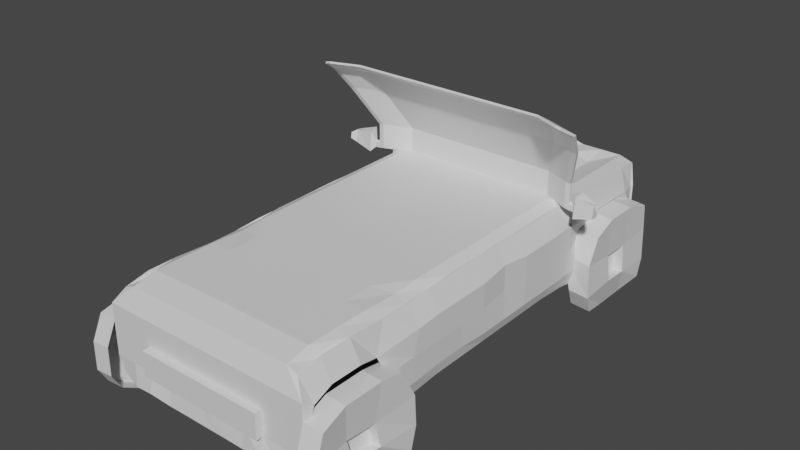 # Source: car.blend  (saved by Blender 4.0.36; exported with 4.5.12 LTS)
import bpy
from mathutils import Matrix  # noqa: F401  (used for matrix-valued properties, if any)

bpy.ops.wm.read_factory_settings(use_empty=True)
scene = bpy.context.scene
scene.name = 'Scene'

# ---- collections
col_collection = bpy.data.collections.new('Collection'); scene.collection.children.link(col_collection)

# ---- materials (node trees are filled in below, after node groups)
mat_material = bpy.data.materials.new('Material')
mat_material.alpha_threshold = 0.0
mat_material.use_transparent_shadow = False
mat_material.roughness = 0.5
mat_material.line_color = (0.0, 0.0, 0.0, 1.0)

# ---- material node trees
mat_material.use_nodes = True; mat_material.node_tree.nodes.clear()
_N = mat_material.node_tree.nodes; _L = mat_material.node_tree.links
n0 = _N.new('ShaderNodeOutputMaterial'); n0.name = 'Material Output'; n0.location = (300, 300)
n1 = _N.new('ShaderNodeBsdfPrincipled'); n1.name = 'Principled BSDF'; n1.location = (10, 300)
n1.distribution = 'GGX'
n1.subsurface_method = 'RANDOM_WALK_SKIN'
n1.inputs[3].default_value = 1.45
n1.inputs[20].default_value = 0.0
n1.inputs[27].default_value = (0.0, 0.0, 0.0, 1.0)
n1.inputs[28].default_value = 1.0
_L.new(n1.outputs[0], n0.inputs[0])
n0.is_active_output = True

# ---- world
world_world = bpy.data.worlds.new('World'); scene.world = world_world
world_world.use_nodes = True; world_world.node_tree.nodes.clear()
_N = world_world.node_tree.nodes; _L = world_world.node_tree.links
n0 = _N.new('ShaderNodeOutputWorld'); n0.name = 'World Output'; n0.location = (300, 300)
n1 = _N.new('ShaderNodeBackground'); n1.name = 'Background'; n1.location = (10, 300)
n1.inputs[0].default_value = (0.05088, 0.05088, 0.05088, 1.0)
_L.new(n1.outputs[0], n0.inputs[0])
n0.is_active_output = True
world_world.color = (0.05088, 0.05088, 0.05088)
world_world.use_sun_shadow = False
world_world.sun_shadow_jitter_overblur = 0.0

# ---- meshes
me_cube = bpy.data.meshes.new('Cube')
me_cube.from_pydata([(2.031, 5.421, 0.9428), (2.125, 5.399, -0.8663), (1.941, -3.925, 0.8085), (2.043, -4.047, -0.8724), (1.936, 2.768, 0.9334), (2.032, 3.144, -0.8392), (1.936, 2.555, 0.9334), (2.06, 2.846, -0.7724), (2.523, 1.593, 3.011), (1.61, 2.987, 0.9768), (2.148, 2.768, 1.026), (2.528, 1.638, 3.034), (0.0, 5.522, -0.8437), (0.0, -3.925, 0.9011), (0.0, -4.11, -0.9473), (0.0, 5.485, 1.0), (0.0, 3.033, -1.0), (0.0, 3.033, 1.0), (0.0, 2.82, -1.0), (0.0, 2.82, 1.0), (1.99, 1.857, 2.985), (2.143, 2.722, 1.003), (0.0, 4.108, 0.8319), (0.0, 1.903, 3.008), (2.035, 5.406, 0.9495), (2.116, 5.4, -0.8663), (1.941, -3.925, 0.8085), (2.227, -3.868, -0.7209), (1.941, 2.82, 0.9074), (0.0, 5.419, 1.234), (2.048, 3.161, -0.8349), (2.154, 3.033, 1.0), (0.0, 3.126, 1.084), (2.075, 2.863, -0.7681), (0.5384, 3.033, 1.0), (1.077, 3.033, 1.0), (1.615, 3.033, 1.0), (0.9182, 1.903, 3.008), (1.457, 1.903, 3.008), (1.995, 1.903, 3.008), (2.148, 2.768, 1.54), (2.491, 2.31, 2.364), (2.626, 1.955, 2.836), (0.0, 3.033, 1.514), (0.0, 2.575, 2.338), (0.0, 2.219, 2.81), (1.615, 3.033, 1.514), (1.958, 2.575, 2.338), (2.093, 2.219, 2.81), (1.077, 3.033, 1.514), (1.42, 2.575, 2.338), (1.554, 2.219, 2.81), (0.5384, 3.033, 1.514), (0.8813, 2.575, 2.338), (1.016, 2.219, 2.81), (2.621, 1.909, 2.813), (0.0, 2.174, 2.787), (0.0, 1.857, 2.985), (0.0, 2.987, 0.9768), (0.5332, 2.987, 0.9768), (1.072, 2.987, 0.9768), (0.913, 1.857, 2.985), (1.451, 1.857, 2.985), (2.088, 2.174, 2.787), (1.549, 2.174, 2.787), (1.011, 2.174, 2.787), (2.143, 2.722, 1.517), (2.486, 2.265, 2.341), (0.0, 2.987, 1.491), (0.0, 2.53, 2.315), (1.61, 2.987, 1.491), (1.953, 2.53, 2.315), (1.072, 2.987, 1.491), (1.414, 2.53, 2.315), (0.5332, 2.987, 1.491), (0.876, 2.53, 2.315), (2.718, 1.907, 2.795), (2.62, 1.591, 2.993), (2.723, 1.953, 2.818), (2.626, 1.637, 3.016), (2.246, 2.766, 1.008), (2.246, 2.766, 1.522), (2.589, 2.309, 2.346), (2.241, 2.72, 0.9845), (2.241, 2.72, 1.499), (2.583, 2.263, 2.322), (1.936, 2.553, 0.9334), (0.0, 2.818, 1.0), (2.148, 2.768, 1.142), (0.0, 3.033, 1.116), (1.615, 3.033, 1.116), (1.077, 3.033, 1.116), (0.5384, 3.033, 1.116), (2.143, 2.722, 1.119), (0.0, 2.987, 1.093), (1.61, 2.987, 1.093), (1.072, 2.987, 1.093), (0.5332, 2.987, 1.093), (2.246, 2.766, 1.124), (2.241, 2.72, 1.101), (2.339, 2.709, 0.9845), (2.344, 2.755, 1.008), (2.344, 2.755, 1.124), (2.339, 2.709, 1.101), (2.403, 2.602, 0.903), (2.431, 2.845, 1.027), (2.431, 2.845, 1.354), (2.405, 2.647, 1.311), (2.784, 2.615, 1.008), (2.799, 2.745, 1.074), (2.799, 2.745, 1.25), (2.786, 2.661, 1.263), (2.878, 2.553, 1.083), (2.885, 2.615, 1.114), (2.885, 2.615, 1.197), (2.879, 2.575, 1.204), (2.043, 3.557, -0.8724), (2.043, 5.028, -0.8724), (0.0, 4.995, -1.0), (0.0, 4.504, -1.0), (0.0, 4.014, -1.0), (0.0, 3.523, -1.0), (2.059, 3.574, -0.8681), (2.059, 5.045, -0.8681), (2.011, 5.035, 0.9649), (2.011, 4.545, 0.9649), (2.011, 4.054, 0.9649), (2.011, 3.564, 0.9649), (0.0, 4.972, 1.244), (0.0, 4.441, 1.224), (0.0, 3.98, 1.183), (0.0, 3.071, 1.325), (0.4598, -4.121, -0.9326), (0.8422, -4.124, -0.933), (1.28, -4.17, -0.8593), (1.691, -4.127, -0.93), (0.4307, 5.485, 1.0), (0.8615, 5.485, 1.0), (1.292, 5.485, 1.0), (1.723, 5.485, 1.0), (0.4297, 2.98, 1.005), (0.8593, 2.927, 1.01), (1.289, 2.874, 1.016), (1.719, 2.821, 1.021), (0.4297, 2.767, 1.005), (0.8593, 2.714, 1.01), (1.289, 2.661, 1.016), (1.719, 2.608, 1.021), (1.731, 5.522, -0.8437), (1.3, 5.522, -0.8437), (0.8691, 5.522, -0.8437), (0.4383, 5.522, -0.8437), (1.723, -3.925, 0.9011), (1.292, -3.925, 0.9011), (0.8615, -3.925, 0.9011), (0.4307, -3.925, 0.9011), (1.712, 3.11, -0.9668), (1.292, 3.033, -1.0), (0.8615, 3.033, -1.0), (0.4307, 3.033, -1.0), (1.74, 2.812, -0.9), (1.292, 2.82, -1.0), (0.8615, 2.82, -1.0), (0.4307, 2.82, -1.0), (0.4822, 5.452, 1.117), (0.8615, 5.485, 1.0), (1.292, 5.485, 1.0), (1.723, 5.485, 1.0), (0.4307, 3.033, 1.0), (0.8615, 3.033, 1.0), (1.292, 3.033, 1.0), (1.723, 3.033, 1.0), (0.4297, 2.765, 1.005), (0.8593, 2.712, 1.01), (1.289, 2.659, 1.016), (1.719, 2.606, 1.021), (0.4307, 4.995, 1.0), (0.8615, 4.995, 1.0), (1.27, 5.033, 0.8808), (1.723, 4.995, 1.0), (0.4307, 4.504, 1.0), (0.8615, 4.504, 1.0), (1.27, 4.542, 0.8808), (1.723, 4.504, 1.0), (0.4307, 4.014, 1.0), (0.8615, 4.014, 1.0), (1.27, 4.052, 0.8808), (1.723, 4.014, 1.0), (0.4307, 3.523, 1.0), (0.8615, 3.523, 1.0), (1.27, 3.561, 0.8808), (1.723, 3.523, 1.0), (1.723, 4.995, -1.0), (1.292, 4.995, -1.0), (0.8615, 4.995, -1.0), (0.4307, 4.995, -1.0), (1.723, 4.504, -1.0), (1.292, 4.504, -1.0), (0.8615, 4.504, -1.0), (0.4307, 4.504, -1.0), (1.723, 4.014, -1.0), (1.292, 4.014, -1.0), (0.8615, 4.014, -1.0), (0.4307, 4.014, -1.0), (1.723, 3.523, -1.0), (1.292, 3.523, -1.0), (0.8615, 3.523, -1.0), (0.4307, 3.523, -1.0), (1.936, 1.952, 0.9311), (1.937, 1.349, 0.9287), (1.937, 0.7454, 0.9263), (1.938, 0.1421, 0.924), (1.938, -0.4611, 0.9216), (1.934, -0.9325, 0.8773), (1.935, -1.536, 0.8749), (1.935, -2.139, 0.8725), (1.94, -2.874, 0.9122), (1.941, -3.321, 0.8108), (2.043, -3.42, -0.8724), (2.059, -2.775, -0.8681), (2.043, -2.165, -0.8724), (2.061, -1.573, -0.7811), (2.06, -0.8739, -0.7317), (2.06, -0.2466, -0.7317), (2.06, 0.3808, -0.7317), (2.06, 1.008, -0.7317), (2.06, 1.635, -0.7317), (2.06, 2.263, -0.7317), (0.0, 2.193, -1.0), (0.0, 1.565, -1.0), (0.0, 0.9379, -1.0), (0.0, 0.3106, -1.0), (0.0, -0.3168, -1.0), (0.0, -0.9441, -1.0), (0.0, -1.571, -1.0), (0.0, -2.199, -1.0), (0.0, -2.826, -1.0), (0.0, -3.453, -1.0), (0.0, 2.193, 1.0), (0.0, 1.565, 1.0), (0.0, 0.9379, 1.0), (0.0, 0.3106, 1.0), (0.0, -0.3168, 1.0), (0.0, -0.9441, 1.0), (0.0, -1.571, 1.0), (0.0, -2.199, 1.0), (0.0, -2.826, 1.0), (0.0, -3.453, 1.0), (1.941, 2.193, 0.9074), (1.941, 1.565, 0.9074), (1.898, 0.9666, 0.9638), (1.941, 0.3106, 0.9074), (1.941, -0.3168, 0.9074), (1.941, -0.9441, 0.9074), (1.937, -1.44, 0.8655), (1.937, -2.067, 0.8655), (1.941, -2.826, 0.9074), (1.941, -3.453, 0.9074), (2.055, -3.503, -0.857), (2.068, -2.757, -0.8597), (2.198, -2.333, -0.7843), (2.077, -1.556, -0.7767), (2.076, -0.857, -0.7274), (2.076, -0.2297, -0.7274), (2.076, 0.3976, -0.7274), (2.076, 1.025, -0.7274), (2.076, 1.652, -0.7274), (2.076, 2.28, -0.7274), (1.719, 2.0, 1.019), (1.719, 1.392, 1.017), (1.72, 0.7839, 1.015), (1.72, 0.1758, 1.013), (1.721, -0.4323, 1.011), (1.721, -1.04, 1.009), (1.717, -1.517, 0.9656), (1.722, -2.257, 1.006), (1.722, -2.865, 1.004), (1.723, -3.473, 1.002), (1.289, 2.048, 1.014), (1.29, 1.435, 1.013), (1.29, 0.8224, 1.011), (1.29, 0.2095, 1.01), (1.29, -0.4034, 1.009), (1.291, -1.016, 1.007), (1.291, -1.629, 1.006), (1.291, -2.242, 1.004), (1.292, -2.855, 1.003), (1.292, -3.468, 1.001), (0.8595, 2.096, 1.009), (0.8597, 1.479, 1.009), (0.8599, 0.8609, 1.008), (0.8601, 0.2432, 1.007), (0.8603, -0.3745, 1.006), (0.8605, -0.9922, 1.005), (0.8607, -1.61, 1.004), (0.8609, -2.228, 1.003), (0.8611, -2.845, 1.002), (0.8613, -3.463, 1.001), (0.4298, 2.144, 1.005), (0.4299, 1.522, 1.004), (0.43, 0.8994, 1.004), (0.4301, 0.2769, 1.003), (0.4301, -0.3456, 1.003), (0.4302, -0.9682, 1.002), (0.4303, -1.591, 1.002), (0.4304, -2.213, 1.001), (0.4305, -2.836, 1.001), (0.4306, -3.458, 1.0), (0.4307, 2.193, -1.0), (0.4307, 1.565, -1.0), (0.4307, 0.9379, -1.0), (0.4307, 0.3106, -1.0), (0.4307, -0.3168, -1.0), (0.4307, -0.9441, -1.0), (0.4307, -1.571, -1.0), (0.4307, -2.199, -1.0), (0.4307, -2.826, -1.0), (0.4307, -3.453, -1.0), (0.8615, 2.193, -1.0), (0.8615, 1.565, -1.0), (0.8615, 0.9379, -1.0), (0.8615, 0.3106, -1.0), (0.8615, -0.3168, -1.0), (0.8615, -0.9441, -1.0), (0.8615, -1.571, -1.0), (0.8615, -2.199, -1.0), (0.8615, -2.826, -1.0), (0.8615, -3.453, -1.0), (1.292, 2.193, -1.0), (1.292, 1.565, -1.0), (1.292, 0.9379, -1.0), (1.292, 0.3106, -1.0), (1.292, -0.3168, -1.0), (1.292, -0.9441, -1.0), (1.292, -1.571, -1.0), (1.292, -2.199, -1.0), (1.292, -2.826, -1.0), (1.292, -3.453, -1.0), (1.74, 2.229, -0.8593), (1.74, 1.602, -0.8593), (1.74, 0.9743, -0.8593), (1.74, 0.3469, -0.8593), (1.74, -0.2804, -0.8593), (1.74, -0.9077, -0.8593), (1.741, -1.607, -0.9087), (1.723, -2.199, -1.0), (1.723, -2.826, -1.0), (1.723, -3.453, -1.0), (2.1, 5.403, 0.4907), (2.1, 5.403, -0.009312), (2.1, 5.403, -0.5093), (2.154, -4.081, 0.5), (2.154, -4.081, 0.0), (2.154, -4.081, -0.5), (2.15, 2.834, 0.5195), (2.151, 2.9, 0.01299), (2.152, 2.966, -0.4935), (2.15, 2.621, 0.5195), (2.151, 2.688, 0.01299), (2.152, 2.754, -0.4935), (0.0, -4.081, 0.5), (0.0, -4.081, 0.0), (0.0, -4.081, -0.5), (0.0, 5.485, 0.5), (0.0, 5.485, -0.5), (2.07, 5.388, 0.4533), (2.07, 5.388, -0.04667), (2.07, 5.388, -0.5467), (2.186, -3.867, 0.376), (2.214, -4.019, -0.008217), (2.199, -4.034, -0.4425), (2.154, 3.033, 0.5), (2.154, 3.033, 0.0), (2.154, 3.033, -0.5), (2.154, 2.82, 0.5), (2.154, 2.82, 0.0), (2.154, 2.82, -0.5), (2.154, 4.995, 0.5), (2.024, 5.031, 2.816e-08), (2.154, 4.995, -0.5), (2.154, 4.504, 0.5), (2.154, 4.014, 0.5), (2.154, 3.523, 0.5), (2.024, 3.559, 2.816e-08), (2.154, 3.523, -0.5), (1.723, -4.081, 0.5), (1.723, -4.081, 0.0), (1.723, -4.081, -0.5), (1.292, -4.081, 0.5), (1.292, -4.081, 0.0), (1.292, -4.081, -0.5), (0.8615, -4.081, 0.5), (0.8615, -4.081, 0.0), (0.8615, -4.081, -0.5), (0.4307, -4.081, 0.5), (0.4307, -4.081, 0.0), (0.4307, -4.081, -0.5), (0.4307, 5.485, 0.5), (0.4307, 5.485, -0.5), (0.8615, 5.485, 0.5), (0.8615, 5.485, -0.5), (1.292, 5.485, 0.5), (1.292, 5.485, 0.0), (1.292, 5.485, -0.5), (1.723, 5.485, 0.5), (1.723, 5.485, 0.0), (1.723, 5.485, -0.5), (2.154, 2.193, 0.5), (2.154, 2.193, 0.0), (2.154, 2.193, -0.5), (2.154, 1.565, 0.5), (2.154, 1.565, 0.0), (2.154, 1.565, -0.5), (2.11, 0.9666, 0.5563), (2.11, 0.9666, 0.05633), (2.154, 0.9379, -0.5), (2.154, 0.3106, 0.5), (2.154, 0.3106, 0.0), (2.154, 0.3106, -0.5), (2.154, -0.3168, 0.5), (2.154, -0.3168, 0.0), (2.133, -0.2788, -0.4823), (2.154, -0.9441, 0.5), (2.154, -0.9441, 0.0), (2.133, -0.9061, -0.4823), (2.149, -1.44, 0.458), (2.154, -1.571, 0.0), (2.154, -1.571, -0.5), (2.084, -2.387, 0.3718), (2.165, -2.229, -0.01598), (2.176, -2.215, -0.4721), (2.154, -2.826, 0.5), (2.154, -3.453, 0.5), (0.0, 5.611, 0.5), (0.0, 5.611, 0.0), (0.0, 5.611, -0.5), (0.4307, 5.611, 0.5), (0.4307, 5.611, 0.0), (0.4307, 5.611, -0.5), (0.8615, 5.611, 0.5), (0.8615, 5.611, 0.0), (0.8615, 5.611, -0.5), (1.292, 5.611, 0.5), (1.292, 5.611, 0.0), (1.292, 5.611, -0.5), (0.0, -4.219, 0.0), (0.0, -4.219, -0.5), (1.292, -4.219, 0.0), (1.292, -4.219, -0.5), (0.8615, -4.219, 0.0), (0.8615, -4.219, -0.5), (0.4307, -4.219, 0.0), (0.4307, -4.219, -0.5), (2.043, 3.557, -0.8724), (2.043, 4.047, -0.8724), (2.043, 4.538, -0.8724), (2.043, 5.028, -0.8724), (2.052, 3.406, -1.348), (1.961, 3.98, -1.479), (1.961, 4.671, -1.479), (2.092, 5.177, -1.324), (2.096, 5.291, -0.9597), (2.096, 3.217, -0.9597), (1.723, 4.995, -1.0), (1.723, 4.504, -1.0), (1.723, 4.014, -1.0), (1.723, 3.523, -1.0), (2.113, 5.156, 0.2968), (1.913, 5.342, -0.2549), (2.096, 4.6, 0.4499), (2.096, 3.908, 0.4499), (2.093, 3.43, 0.2557), (1.913, 3.268, -0.2549)], [], [(347, 218, 3, 135), (357, 6, 28, 374), (404, 139, 0, 348), (117, 1, 25, 123), (204, 116, 5, 156), (354, 4, 6, 357), (156, 5, 7, 160), (63, 64, 62, 20), (64, 65, 61, 62), (54, 37, 23, 45), (65, 56, 57, 61), (55, 63, 20, 8), (356, 5, 30, 373), (307, 247, 13, 155), (394, 155, 13, 360), (432, 257, 26, 368), (382, 127, 31, 371), (188, 131, 32, 168), (217, 2, 26, 257), (143, 4, 31, 171), (348, 0, 24, 365), (136, 15, 29, 164), (227, 7, 33, 267), (353, 3, 27, 370), (42, 11, 39, 48), (48, 39, 38, 51), (51, 38, 37, 54), (91, 49, 52, 92), (49, 50, 53, 52), (50, 51, 54, 53), (90, 46, 49, 91), (46, 47, 50, 49), (47, 48, 51, 50), (88, 40, 46, 90), (40, 41, 47, 46), (41, 42, 48, 47), (92, 52, 43, 89), (52, 53, 44, 43), (53, 54, 45, 44), (96, 97, 74, 72), (72, 74, 75, 73), (73, 75, 65, 64), (95, 96, 72, 70), (70, 72, 73, 71), (71, 73, 64, 63), (93, 95, 70, 66), (66, 70, 71, 67), (67, 71, 63, 55), (97, 94, 68, 74), (74, 68, 69, 75), (75, 69, 56, 65), (38, 39, 20, 62), (10, 36, 9, 21), (34, 22, 58, 59), (39, 11, 8, 20), (35, 34, 59, 60), (11, 42, 78, 79), (88, 10, 80, 98), (36, 35, 60, 9), (67, 55, 76, 85), (23, 37, 61, 57), (66, 67, 85, 84), (37, 38, 62, 61), (99, 98, 102, 103), (79, 78, 76, 77), (82, 81, 84, 85), (78, 82, 85, 76), (8, 11, 79, 77), (10, 21, 83, 80), (41, 40, 81, 82), (93, 66, 84, 99), (55, 8, 77, 76), (42, 41, 82, 78), (140, 17, 87, 172), (21, 93, 99, 83), (81, 98, 99, 84), (40, 88, 98, 81), (59, 58, 94, 97), (21, 9, 95, 93), (9, 60, 96, 95), (60, 59, 97, 96), (34, 92, 89, 22), (10, 88, 90, 36), (36, 90, 91, 35), (35, 91, 92, 34), (102, 101, 105, 106), (83, 99, 103, 100), (80, 83, 100, 101), (98, 80, 101, 102), (106, 105, 109, 110), (100, 103, 107, 104), (101, 100, 104, 105), (103, 102, 106, 107), (108, 111, 115, 112), (104, 107, 111, 108), (105, 104, 108, 109), (107, 106, 110, 111), (114, 113, 112, 115), (109, 108, 112, 113), (111, 110, 114, 115), (110, 109, 113, 114), (164, 29, 128, 176), (176, 128, 129, 180), (180, 129, 130, 184), (184, 130, 131, 188), (365, 24, 124, 377), (377, 124, 125, 380), (380, 125, 126, 381), (381, 126, 127, 382), (148, 1, 117, 192), (380, 381, 470, 469), (200, 196, 464, 465), (192, 117, 456, 463), (5, 116, 122, 30), (383, 384, 462, 472), (381, 382, 471, 470), (117, 123, 460, 456), (120, 203, 207, 121), (203, 202, 206, 207), (202, 201, 205, 206), (201, 200, 204, 205), (119, 199, 203, 120), (199, 198, 202, 203), (198, 197, 201, 202), (197, 196, 200, 201), (118, 195, 199, 119), (195, 194, 198, 199), (194, 193, 197, 198), (193, 192, 196, 197), (12, 151, 195, 118), (151, 150, 194, 195), (150, 149, 193, 194), (149, 148, 192, 193), (126, 187, 191, 127), (187, 186, 190, 191), (186, 185, 189, 190), (185, 184, 188, 189), (125, 183, 187, 126), (183, 182, 186, 187), (182, 181, 185, 186), (181, 180, 184, 185), (124, 179, 183, 125), (179, 178, 182, 183), (178, 177, 181, 182), (177, 176, 180, 181), (24, 167, 179, 124), (167, 166, 178, 179), (166, 165, 177, 178), (165, 164, 176, 177), (4, 143, 175, 86), (143, 142, 174, 175), (142, 141, 173, 174), (141, 140, 172, 173), (0, 139, 167, 24), (139, 138, 166, 167), (138, 137, 165, 166), (137, 136, 164, 165), (17, 140, 168, 32), (140, 141, 169, 168), (141, 142, 170, 169), (142, 143, 171, 170), (127, 191, 171, 31), (191, 190, 170, 171), (190, 189, 169, 170), (189, 188, 168, 169), (351, 2, 152, 385), (385, 152, 153, 388), (388, 153, 154, 391), (391, 154, 155, 394), (217, 277, 152, 2), (277, 287, 153, 152), (287, 297, 154, 153), (297, 307, 155, 154), (16, 159, 163, 18), (159, 158, 162, 163), (158, 157, 161, 162), (157, 156, 160, 161), (121, 207, 159, 16), (207, 206, 158, 159), (206, 205, 157, 158), (205, 204, 156, 157), (363, 15, 136, 397), (397, 136, 137, 399), (399, 137, 138, 401), (401, 138, 139, 404), (237, 317, 132, 14), (317, 327, 133, 132), (327, 337, 134, 133), (337, 347, 135, 134), (161, 160, 338, 328), (328, 338, 339, 329), (329, 339, 340, 330), (330, 340, 341, 331), (331, 341, 342, 332), (332, 342, 343, 333), (333, 343, 344, 334), (334, 344, 345, 335), (335, 345, 346, 336), (336, 346, 347, 337), (162, 161, 328, 318), (318, 328, 329, 319), (319, 329, 330, 320), (320, 330, 331, 321), (321, 331, 332, 322), (322, 332, 333, 323), (323, 333, 334, 324), (324, 334, 335, 325), (325, 335, 336, 326), (326, 336, 337, 327), (163, 162, 318, 308), (308, 318, 319, 309), (309, 319, 320, 310), (310, 320, 321, 311), (311, 321, 322, 312), (312, 322, 323, 313), (313, 323, 324, 314), (314, 324, 325, 315), (315, 325, 326, 316), (316, 326, 327, 317), (18, 163, 308, 228), (228, 308, 309, 229), (229, 309, 310, 230), (230, 310, 311, 231), (231, 311, 312, 232), (232, 312, 313, 233), (233, 313, 314, 234), (234, 314, 315, 235), (235, 315, 316, 236), (236, 316, 317, 237), (145, 144, 298, 288), (288, 298, 299, 289), (289, 299, 300, 290), (290, 300, 301, 291), (291, 301, 302, 292), (292, 302, 303, 293), (293, 303, 304, 294), (294, 304, 305, 295), (295, 305, 306, 296), (296, 306, 307, 297), (146, 145, 288, 278), (278, 288, 289, 279), (279, 289, 290, 280), (280, 290, 291, 281), (281, 291, 292, 282), (282, 292, 293, 283), (283, 293, 294, 284), (284, 294, 295, 285), (285, 295, 296, 286), (286, 296, 297, 287), (147, 146, 278, 268), (268, 278, 279, 269), (269, 279, 280, 270), (270, 280, 281, 271), (271, 281, 282, 272), (272, 282, 283, 273), (273, 283, 284, 274), (274, 284, 285, 275), (275, 285, 286, 276), (276, 286, 287, 277), (6, 147, 268, 208), (208, 268, 269, 209), (209, 269, 270, 210), (210, 270, 271, 211), (211, 271, 272, 212), (212, 272, 273, 213), (213, 273, 274, 214), (214, 274, 275, 215), (215, 275, 276, 216), (216, 276, 277, 217), (3, 218, 258, 27), (218, 219, 259, 258), (219, 220, 260, 259), (220, 221, 261, 260), (221, 222, 262, 261), (222, 223, 263, 262), (223, 224, 264, 263), (224, 225, 265, 264), (225, 226, 266, 265), (226, 227, 267, 266), (6, 208, 248, 28), (208, 209, 249, 248), (209, 210, 250, 249), (210, 211, 251, 250), (211, 212, 252, 251), (212, 213, 253, 252), (213, 214, 254, 253), (214, 215, 255, 254), (215, 216, 256, 255), (216, 217, 257, 256), (374, 28, 248, 407), (407, 248, 249, 410), (410, 249, 250, 413), (413, 250, 251, 416), (416, 251, 252, 419), (419, 252, 253, 422), (422, 253, 254, 425), (425, 254, 255, 428), (428, 255, 256, 431), (431, 256, 257, 432), (144, 19, 238, 298), (298, 238, 239, 299), (299, 239, 240, 300), (300, 240, 241, 301), (301, 241, 242, 302), (302, 242, 243, 303), (303, 243, 244, 304), (304, 244, 245, 305), (305, 245, 246, 306), (306, 246, 247, 307), (160, 7, 227, 338), (338, 227, 226, 339), (339, 226, 225, 340), (340, 225, 224, 341), (341, 224, 223, 342), (342, 223, 222, 343), (343, 222, 221, 344), (344, 221, 220, 345), (345, 220, 219, 346), (346, 219, 218, 347), (261, 427, 430, 260), (427, 426, 429, 430), (426, 425, 428, 429), (262, 424, 427, 261), (424, 423, 426, 427), (423, 422, 425, 426), (263, 421, 424, 262), (421, 420, 423, 424), (420, 419, 422, 423), (264, 418, 421, 263), (418, 417, 420, 421), (417, 416, 419, 420), (265, 415, 418, 264), (415, 414, 417, 418), (414, 413, 416, 417), (266, 412, 415, 265), (412, 411, 414, 415), (411, 410, 413, 414), (267, 409, 412, 266), (409, 408, 411, 412), (408, 407, 410, 411), (33, 376, 409, 267), (376, 375, 408, 409), (375, 374, 407, 408), (149, 403, 406, 148), (403, 402, 405, 406), (402, 401, 404, 405), (150, 400, 403, 149), (400, 398, 438, 441), (398, 364, 435, 438), (151, 398, 400, 150), (399, 401, 442, 439), (397, 399, 439, 436), (12, 364, 398, 151), (363, 397, 436, 433), (402, 403, 444, 443), (133, 393, 396, 132), (393, 390, 448, 450), (392, 391, 394, 395), (134, 390, 393, 133), (362, 396, 452, 446), (389, 388, 391, 392), (135, 387, 390, 134), (387, 386, 389, 390), (386, 385, 388, 389), (3, 353, 387, 135), (353, 352, 386, 387), (352, 351, 385, 386), (384, 122, 457, 462), (382, 383, 472, 471), (196, 192, 463, 464), (116, 204, 466, 453), (377, 380, 469, 467), (204, 200, 465, 466), (379, 378, 468, 461), (378, 377, 467, 468), (122, 116, 453, 457), (25, 367, 379, 123), (367, 366, 378, 379), (366, 365, 377, 378), (2, 351, 368, 26), (351, 352, 369, 368), (352, 353, 370, 369), (1, 350, 367, 25), (350, 349, 366, 367), (349, 348, 365, 366), (122, 384, 373, 30), (384, 383, 372, 373), (383, 382, 371, 372), (132, 396, 362, 14), (396, 393, 450, 452), (395, 394, 360, 361), (4, 354, 371, 31), (354, 355, 372, 371), (355, 356, 373, 372), (5, 356, 359, 7), (356, 355, 358, 359), (355, 354, 357, 358), (148, 406, 350, 1), (406, 405, 349, 350), (405, 404, 348, 349), (7, 359, 376, 33), (359, 358, 375, 376), (358, 357, 374, 375), (441, 440, 443, 444), (440, 439, 442, 443), (438, 437, 440, 441), (437, 436, 439, 440), (435, 434, 437, 438), (434, 433, 436, 437), (403, 400, 441, 444), (401, 402, 443, 442), (450, 449, 451, 452), (448, 447, 449, 450), (452, 451, 445, 446), (392, 395, 451, 449), (390, 389, 447, 448), (395, 361, 445, 451), (389, 392, 449, 447), (463, 456, 455, 464), (464, 455, 454, 465), (465, 454, 453, 466), (453, 454, 458, 457), (454, 455, 459, 458), (455, 456, 460, 459), (123, 379, 461, 460)])
_uv = me_cube.uv_layers.new(name='UVMap')
_uv.uv.foreach_set('vector', [0.3513, 0.7336, 0.375, 0.7336, 0.375, 0.75, 0.3513, 0.75, 0.5625, 0.5697, 0.625, 0.5697, 0.625, 0.5697, 0.5625, 0.5697, 0.5625, 0.4763, 0.625, 0.4763, 0.625, 0.5, 0.5625, 0.5, 0.375, 0.5128, 0.375, 0.5, 0.375, 0.5, 0.375, 0.5128, 0.3513, 0.5513, 0.375, 0.5513, 0.375, 0.5641, 0.3513, 0.5641, 0.5625, 0.5641, 0.625, 0.5641, 0.625, 0.5697, 0.5625, 0.5697, 0.3513, 0.5641, 0.375, 0.5641, 0.375, 0.5697, 0.3513, 0.5697, 0.6546, 0.5641, 0.6843, 0.5641, 0.6843, 0.5641, 0.6546, 0.5641, 0.6843, 0.5641, 0.7139, 0.5641, 0.7139, 0.5641, 0.6843, 0.5641, 0.7139, 0.5641, 0.7139, 0.5641, 0.7436, 0.5641, 0.7436, 0.5641, 0.7139, 0.5641, 0.7436, 0.5641, 0.7436, 0.5641, 0.7139, 0.5641, 0.625, 0.5641, 0.6546, 0.5641, 0.6546, 0.5641, 0.625, 0.5641, 0.4375, 0.5641, 0.375, 0.5641, 0.375, 0.5641, 0.4375, 0.5641, 0.7198, 0.7336, 0.7436, 0.7336, 0.7436, 0.75, 0.7198, 0.75, 0.5625, 0.8448, 0.625, 0.8448, 0.625, 0.8686, 0.5625, 0.8686, 0.5625, 0.7336, 0.625, 0.7336, 0.625, 0.75, 0.5625, 0.75, 0.5625, 0.5513, 0.625, 0.5513, 0.625, 0.5641, 0.5625, 0.5641, 0.7198, 0.5513, 0.7436, 0.5513, 0.7436, 0.5641, 0.7198, 0.5641, 0.625, 0.7336, 0.625, 0.75, 0.625, 0.75, 0.625, 0.7336, 0.6487, 0.5641, 0.625, 0.5641, 0.625, 0.5641, 0.6487, 0.5641, 0.5625, 0.5, 0.625, 0.5, 0.625, 0.5, 0.5625, 0.5, 0.625, 0.4052, 0.625, 0.3814, 0.625, 0.3814, 0.625, 0.4052, 0.3673, 0.5697, 0.375, 0.5697, 0.375, 0.5697, 0.3673, 0.5697, 0.4375, 0.75, 0.375, 0.75, 0.375, 0.75, 0.4375, 0.75, 0.625, 0.5641, 0.625, 0.5641, 0.6546, 0.5641, 0.6546, 0.5641, 0.6546, 0.5641, 0.6546, 0.5641, 0.6843, 0.5641, 0.6843, 0.5641, 0.6843, 0.5641, 0.6843, 0.5641, 0.7139, 0.5641, 0.7139, 0.5641, 0.6843, 0.5641, 0.6843, 0.5641, 0.7139, 0.5641, 0.7139, 0.5641, 0.6843, 0.5641, 0.6843, 0.5641, 0.7139, 0.5641, 0.7139, 0.5641, 0.6843, 0.5641, 0.6843, 0.5641, 0.7139, 0.5641, 0.7139, 0.5641, 0.6546, 0.5641, 0.6546, 0.5641, 0.6843, 0.5641, 0.6843, 0.5641, 0.6546, 0.5641, 0.6546, 0.5641, 0.6843, 0.5641, 0.6843, 0.5641, 0.6546, 0.5641, 0.6546, 0.5641, 0.6843, 0.5641, 0.6843, 0.5641, 0.625, 0.5641, 0.625, 0.5641, 0.6546, 0.5641, 0.6546, 0.5641, 0.625, 0.5641, 0.625, 0.5641, 0.6546, 0.5641, 0.6546, 0.5641, 0.625, 0.5641, 0.625, 0.5641, 0.6546, 0.5641, 0.6546, 0.5641, 0.7139, 0.5641, 0.7139, 0.5641, 0.7436, 0.5641, 0.7436, 0.5641, 0.7139, 0.5641, 0.7139, 0.5641, 0.7436, 0.5641, 0.7436, 0.5641, 0.7139, 0.5641, 0.7139, 0.5641, 0.7436, 0.5641, 0.7436, 0.5641, 0.6843, 0.5641, 0.7139, 0.5641, 0.7139, 0.5641, 0.6843, 0.5641, 0.6843, 0.5641, 0.7139, 0.5641, 0.7139, 0.5641, 0.6843, 0.5641, 0.6843, 0.5641, 0.7139, 0.5641, 0.7139, 0.5641, 0.6843, 0.5641, 0.6546, 0.5641, 0.6843, 0.5641, 0.6843, 0.5641, 0.6546, 0.5641, 0.6546, 0.5641, 0.6843, 0.5641, 0.6843, 0.5641, 0.6546, 0.5641, 0.6546, 0.5641, 0.6843, 0.5641, 0.6843, 0.5641, 0.6546, 0.5641, 0.625, 0.5641, 0.6546, 0.5641, 0.6546, 0.5641, 0.625, 0.5641, 0.625, 0.5641, 0.6546, 0.5641, 0.6546, 0.5641, 0.625, 0.5641, 0.625, 0.5641, 0.6546, 0.5641, 0.6546, 0.5641, 0.625, 0.5641, 0.7139, 0.5641, 0.7436, 0.5641, 0.7436, 0.5641, 0.7139, 0.5641, 0.7139, 0.5641, 0.7436, 0.5641, 0.7436, 0.5641, 0.7139, 0.5641, 0.7139, 0.5641, 0.7436, 0.5641, 0.7436, 0.5641, 0.7139, 0.5641, 0.6843, 0.5641, 0.6546, 0.5641, 0.6546, 0.5641, 0.6843, 0.5641, 0.625, 0.5641, 0.6546, 0.5641, 0.6546, 0.5641, 0.625, 0.5641, 0.7139, 0.5641, 0.7436, 0.5641, 0.7436, 0.5641, 0.7139, 0.5641, 0.6546, 0.5641, 0.625, 0.5641, 0.625, 0.5641, 0.6546, 0.5641, 0.6843, 0.5641, 0.7139, 0.5641, 0.7139, 0.5641, 0.6843, 0.5641, 0.625, 0.5641, 0.625, 0.5641, 0.625, 0.5641, 0.625, 0.5641, 0.625, 0.5641, 0.625, 0.5641, 0.625, 0.5641, 0.625, 0.5641, 0.6546, 0.5641, 0.6843, 0.5641, 0.6843, 0.5641, 0.6546, 0.5641, 0.625, 0.5641, 0.625, 0.5641, 0.625, 0.5641, 0.625, 0.5641, 0.7436, 0.5641, 0.7139, 0.5641, 0.7139, 0.5641, 0.7436, 0.5641, 0.625, 0.5641, 0.625, 0.5641, 0.625, 0.5641, 0.625, 0.5641, 0.7139, 0.5641, 0.6843, 0.5641, 0.6843, 0.5641, 0.7139, 0.5641, 0.625, 0.5641, 0.625, 0.5641, 0.625, 0.5641, 0.625, 0.5641, 0.625, 0.5641, 0.625, 0.5641, 0.625, 0.5641, 0.625, 0.5641, 0.625, 0.5641, 0.625, 0.5641, 0.625, 0.5641, 0.625, 0.5641, 0.625, 0.5641, 0.625, 0.5641, 0.625, 0.5641, 0.625, 0.5641, 0.625, 0.5641, 0.625, 0.5641, 0.625, 0.5641, 0.625, 0.5641, 0.625, 0.5641, 0.625, 0.5641, 0.625, 0.5641, 0.625, 0.5641, 0.625, 0.5641, 0.625, 0.5641, 0.625, 0.5641, 0.625, 0.5641, 0.625, 0.5641, 0.625, 0.5641, 0.625, 0.5641, 0.625, 0.5641, 0.625, 0.5641, 0.625, 0.5641, 0.625, 0.5641, 0.625, 0.5641, 0.625, 0.5641, 0.625, 0.5641, 0.625, 0.5641, 0.625, 0.5641, 0.7198, 0.5641, 0.7436, 0.5641, 0.7436, 0.5641, 0.7198, 0.5641, 0.625, 0.5641, 0.625, 0.5641, 0.625, 0.5641, 0.625, 0.5641, 0.625, 0.5641, 0.625, 0.5641, 0.625, 0.5641, 0.625, 0.5641, 0.625, 0.5641, 0.625, 0.5641, 0.625, 0.5641, 0.625, 0.5641, 0.7139, 0.5641, 0.7436, 0.5641, 0.7436, 0.5641, 0.7139, 0.5641, 0.625, 0.5641, 0.6546, 0.5641, 0.6546, 0.5641, 0.625, 0.5641, 0.6546, 0.5641, 0.6843, 0.5641, 0.6843, 0.5641, 0.6546, 0.5641, 0.6843, 0.5641, 0.7139, 0.5641, 0.7139, 0.5641, 0.6843, 0.5641, 0.7139, 0.5641, 0.7139, 0.5641, 0.7436, 0.5641, 0.7436, 0.5641, 0.625, 0.5641, 0.625, 0.5641, 0.6546, 0.5641, 0.6546, 0.5641, 0.6546, 0.5641, 0.6546, 0.5641, 0.6843, 0.5641, 0.6843, 0.5641, 0.6843, 0.5641, 0.6843, 0.5641, 0.7139, 0.5641, 0.7139, 0.5641, 0.625, 0.5641, 0.625, 0.5641, 0.625, 0.5641, 0.625, 0.5641, 0.625, 0.5641, 0.625, 0.5641, 0.625, 0.5641, 0.625, 0.5641, 0.625, 0.5641, 0.625, 0.5641, 0.625, 0.5641, 0.625, 0.5641, 0.625, 0.5641, 0.625, 0.5641, 0.625, 0.5641, 0.625, 0.5641, 0.625, 0.5641, 0.625, 0.5641, 0.625, 0.5641, 0.625, 0.5641, 0.625, 0.5641, 0.625, 0.5641, 0.625, 0.5641, 0.625, 0.5641, 0.625, 0.5641, 0.625, 0.5641, 0.625, 0.5641, 0.625, 0.5641, 0.625, 0.5641, 0.625, 0.5641, 0.625, 0.5641, 0.625, 0.5641, 0.625, 0.5641, 0.625, 0.5641, 0.625, 0.5641, 0.625, 0.5641, 0.625, 0.5641, 0.625, 0.5641, 0.625, 0.5641, 0.625, 0.5641, 0.625, 0.5641, 0.625, 0.5641, 0.625, 0.5641, 0.625, 0.5641, 0.625, 0.5641, 0.625, 0.5641, 0.625, 0.5641, 0.625, 0.5641, 0.625, 0.5641, 0.625, 0.5641, 0.625, 0.5641, 0.625, 0.5641, 0.625, 0.5641, 0.625, 0.5641, 0.625, 0.5641, 0.625, 0.5641, 0.625, 0.5641, 0.625, 0.5641, 0.625, 0.5641, 0.625, 0.5641, 0.625, 0.5641, 0.625, 0.5641, 0.625, 0.5641, 0.625, 0.5641, 0.7198, 0.5, 0.7436, 0.5, 0.7436, 0.5128, 0.7198, 0.5128, 0.7198, 0.5128, 0.7436, 0.5128, 0.7436, 0.5256, 0.7198, 0.5256, 0.7198, 0.5256, 0.7436, 0.5256, 0.7436, 0.5385, 0.7198, 0.5385, 0.7198, 0.5385, 0.7436, 0.5385, 0.7436, 0.5513, 0.7198, 0.5513, 0.5625, 0.5, 0.625, 0.5, 0.625, 0.5128, 0.5625, 0.5128, 0.5625, 0.5128, 0.625, 0.5128, 0.625, 0.5256, 0.5625, 0.5256, 0.5625, 0.5256, 0.625, 0.5256, 0.625, 0.5385, 0.5625, 0.5385, 0.5625, 0.5385, 0.625, 0.5385, 0.625, 0.5513, 0.5625, 0.5513, 0.3513, 0.5, 0.375, 0.5, 0.375, 0.5128, 0.3513, 0.5128, 0.5625, 0.5256, 0.5625, 0.5385, 0.5625, 0.5385, 0.5625, 0.5256, 0.3513, 0.5385, 0.3513, 0.5256, 0.3513, 0.5256, 0.3513, 0.5385, 0.3513, 0.5128, 0.375, 0.5128, 0.375, 0.5128, 0.3513, 0.5128, 0.375, 0.5641, 0.381, 0.5641, 0.381, 0.5641, 0.375, 0.5641, 0.5, 0.5513, 0.4375, 0.5513, 0.4375, 0.5513, 0.5, 0.5513, 0.5625, 0.5385, 0.5625, 0.5513, 0.5625, 0.5513, 0.5625, 0.5385, 0.375, 0.5128, 0.375, 0.5128, 0.375, 0.5128, 0.375, 0.5128, 0.2564, 0.5385, 0.2802, 0.5385, 0.2802, 0.5513, 0.2564, 0.5513, 0.2802, 0.5385, 0.3039, 0.5385, 0.3039, 0.5513, 0.2802, 0.5513, 0.3039, 0.5385, 0.3276, 0.5385, 0.3276, 0.5513, 0.3039, 0.5513, 0.3276, 0.5385, 0.3513, 0.5385, 0.3513, 0.5513, 0.3276, 0.5513, 0.2564, 0.5256, 0.2802, 0.5256, 0.2802, 0.5385, 0.2564, 0.5385, 0.2802, 0.5256, 0.3039, 0.5256, 0.3039, 0.5385, 0.2802, 0.5385, 0.3039, 0.5256, 0.3276, 0.5256, 0.3276, 0.5385, 0.3039, 0.5385, 0.3276, 0.5256, 0.3513, 0.5256, 0.3513, 0.5385, 0.3276, 0.5385, 0.2564, 0.5128, 0.2802, 0.5128, 0.2802, 0.5256, 0.2564, 0.5256, 0.2802, 0.5128, 0.3039, 0.5128, 0.3039, 0.5256, 0.2802, 0.5256, 0.3039, 0.5128, 0.3276, 0.5128, 0.3276, 0.5256, 0.3039, 0.5256, 0.3276, 0.5128, 0.3513, 0.5128, 0.3513, 0.5256, 0.3276, 0.5256, 0.2564, 0.5, 0.2802, 0.5, 0.2802, 0.5128, 0.2564, 0.5128, 0.2802, 0.5, 0.3039, 0.5, 0.3039, 0.5128, 0.2802, 0.5128, 0.3039, 0.5, 0.3276, 0.5, 0.3276, 0.5128, 0.3039, 0.5128, 0.3276, 0.5, 0.3513, 0.5, 0.3513, 0.5128, 0.3276, 0.5128, 0.625, 0.5385, 0.6487, 0.5385, 0.6487, 0.5513, 0.625, 0.5513, 0.6487, 0.5385, 0.6724, 0.5385, 0.6724, 0.5513, 0.6487, 0.5513, 0.6724, 0.5385, 0.6961, 0.5385, 0.6961, 0.5513, 0.6724, 0.5513, 0.6961, 0.5385, 0.7198, 0.5385, 0.7198, 0.5513, 0.6961, 0.5513, 0.625, 0.5256, 0.6487, 0.5256, 0.6487, 0.5385, 0.625, 0.5385, 0.6487, 0.5256, 0.6724, 0.5256, 0.6724, 0.5385, 0.6487, 0.5385, 0.6724, 0.5256, 0.6961, 0.5256, 0.6961, 0.5385, 0.6724, 0.5385, 0.6961, 0.5256, 0.7198, 0.5256, 0.7198, 0.5385, 0.6961, 0.5385, 0.625, 0.5128, 0.6487, 0.5128, 0.6487, 0.5256, 0.625, 0.5256, 0.6487, 0.5128, 0.6724, 0.5128, 0.6724, 0.5256, 0.6487, 0.5256, 0.6724, 0.5128, 0.6961, 0.5128, 0.6961, 0.5256, 0.6724, 0.5256, 0.6961, 0.5128, 0.7198, 0.5128, 0.7198, 0.5256, 0.6961, 0.5256, 0.625, 0.5, 0.6487, 0.5, 0.6487, 0.5128, 0.625, 0.5128, 0.6487, 0.5, 0.6724, 0.5, 0.6724, 0.5128, 0.6487, 0.5128, 0.6724, 0.5, 0.6961, 0.5, 0.6961, 0.5128, 0.6724, 0.5128, 0.6961, 0.5, 0.7198, 0.5, 0.7198, 0.5128, 0.6961, 0.5128, 0.625, 0.5641, 0.6487, 0.5641, 0.6487, 0.5641, 0.625, 0.5641, 0.6487, 0.5641, 0.6724, 0.5641, 0.6724, 0.5641, 0.6487, 0.5641, 0.6724, 0.5641, 0.6961, 0.5641, 0.6961, 0.5641, 0.6724, 0.5641, 0.6961, 0.5641, 0.7198, 0.5641, 0.7198, 0.5641, 0.6961, 0.5641, 0.625, 0.5, 0.625, 0.4763, 0.625, 0.4763, 0.625, 0.5, 0.625, 0.4763, 0.625, 0.4526, 0.625, 0.4526, 0.625, 0.4763, 0.625, 0.4526, 0.625, 0.4289, 0.625, 0.4289, 0.625, 0.4526, 0.625, 0.4289, 0.625, 0.4052, 0.625, 0.4052, 0.625, 0.4289, 0.7436, 0.5641, 0.7198, 0.5641, 0.7198, 0.5641, 0.7436, 0.5641, 0.7198, 0.5641, 0.6961, 0.5641, 0.6961, 0.5641, 0.7198, 0.5641, 0.6961, 0.5641, 0.6724, 0.5641, 0.6724, 0.5641, 0.6961, 0.5641, 0.6724, 0.5641, 0.6487, 0.5641, 0.6487, 0.5641, 0.6724, 0.5641, 0.625, 0.5513, 0.6487, 0.5513, 0.6487, 0.5641, 0.625, 0.5641, 0.6487, 0.5513, 0.6724, 0.5513, 0.6724, 0.5641, 0.6487, 0.5641, 0.6724, 0.5513, 0.6961, 0.5513, 0.6961, 0.5641, 0.6724, 0.5641, 0.6961, 0.5513, 0.7198, 0.5513, 0.7198, 0.5641, 0.6961, 0.5641, 0.5625, 0.75, 0.625, 0.75, 0.625, 0.7737, 0.5625, 0.7737, 0.5625, 0.7737, 0.625, 0.7737, 0.625, 0.7974, 0.5625, 0.7974, 0.5625, 0.7974, 0.625, 0.7974, 0.625, 0.8211, 0.5625, 0.8211, 0.5625, 0.8211, 0.625, 0.8211, 0.625, 0.8448, 0.5625, 0.8448, 0.625, 0.7336, 0.6487, 0.7336, 0.6487, 0.75, 0.625, 0.75, 0.6487, 0.7336, 0.6724, 0.7336, 0.6724, 0.75, 0.6487, 0.75, 0.6724, 0.7336, 0.6961, 0.7336, 0.6961, 0.75, 0.6724, 0.75, 0.6961, 0.7336, 0.7198, 0.7336, 0.7198, 0.75, 0.6961, 0.75, 0.2564, 0.5641, 0.2802, 0.5641, 0.2802, 0.5697, 0.2564, 0.5697, 0.2802, 0.5641, 0.3039, 0.5641, 0.3039, 0.5697, 0.2802, 0.5697, 0.3039, 0.5641, 0.3276, 0.5641, 0.3276, 0.5697, 0.3039, 0.5697, 0.3276, 0.5641, 0.3513, 0.5641, 0.3513, 0.5697, 0.3276, 0.5697, 0.2564, 0.5513, 0.2802, 0.5513, 0.2802, 0.5641, 0.2564, 0.5641, 0.2802, 0.5513, 0.3039, 0.5513, 0.3039, 0.5641, 0.2802, 0.5641, 0.3039, 0.5513, 0.3276, 0.5513, 0.3276, 0.5641, 0.3039, 0.5641, 0.3276, 0.5513, 0.3513, 0.5513, 0.3513, 0.5641, 0.3276, 0.5641, 0.5625, 0.3814, 0.625, 0.3814, 0.625, 0.4052, 0.5625, 0.4052, 0.5625, 0.4052, 0.625, 0.4052, 0.625, 0.4289, 0.5625, 0.4289, 0.5625, 0.4289, 0.625, 0.4289, 0.625, 0.4526, 0.5625, 0.4526, 0.5625, 0.4526, 0.625, 0.4526, 0.625, 0.4763, 0.5625, 0.4763, 0.2564, 0.7336, 0.2802, 0.7336, 0.2802, 0.75, 0.2566, 0.7508, 0.2802, 0.7336, 0.3039, 0.7336, 0.3039, 0.75, 0.2802, 0.75, 0.3039, 0.7336, 0.3276, 0.7336, 0.3276, 0.75, 0.3039, 0.75, 0.3276, 0.7336, 0.3513, 0.7336, 0.3513, 0.75, 0.3276, 0.75, 0.3276, 0.5697, 0.3513, 0.5697, 0.3513, 0.586, 0.3276, 0.586, 0.3276, 0.586, 0.3513, 0.586, 0.3513, 0.6024, 0.3276, 0.6024, 0.3276, 0.6024, 0.3513, 0.6024, 0.3513, 0.6188, 0.3276, 0.6188, 0.3276, 0.6188, 0.3513, 0.6188, 0.3513, 0.6352, 0.3276, 0.6352, 0.3276, 0.6352, 0.3513, 0.6352, 0.3513, 0.6516, 0.3276, 0.6516, 0.3276, 0.6516, 0.3513, 0.6516, 0.3513, 0.668, 0.3276, 0.668, 0.3276, 0.668, 0.3513, 0.668, 0.3513, 0.6844, 0.3276, 0.6844, 0.3276, 0.6844, 0.3513, 0.6844, 0.3513, 0.7008, 0.3276, 0.7008, 0.3276, 0.7008, 0.3513, 0.7008, 0.3513, 0.7172, 0.3276, 0.7172, 0.3276, 0.7172, 0.3513, 0.7172, 0.3513, 0.7336, 0.3276, 0.7336, 0.3039, 0.5697, 0.3276, 0.5697, 0.3276, 0.586, 0.3039, 0.586, 0.3039, 0.586, 0.3276, 0.586, 0.3276, 0.6024, 0.3039, 0.6024, 0.3039, 0.6024, 0.3276, 0.6024, 0.3276, 0.6188, 0.3039, 0.6188, 0.3039, 0.6188, 0.3276, 0.6188, 0.3276, 0.6352, 0.3039, 0.6352, 0.3039, 0.6352, 0.3276, 0.6352, 0.3276, 0.6516, 0.3039, 0.6516, 0.3039, 0.6516, 0.3276, 0.6516, 0.3276, 0.668, 0.3039, 0.668, 0.3039, 0.668, 0.3276, 0.668, 0.3276, 0.6844, 0.3039, 0.6844, 0.3039, 0.6844, 0.3276, 0.6844, 0.3276, 0.7008, 0.3039, 0.7008, 0.3039, 0.7008, 0.3276, 0.7008, 0.3276, 0.7172, 0.3039, 0.7172, 0.3039, 0.7172, 0.3276, 0.7172, 0.3276, 0.7336, 0.3039, 0.7336, 0.2802, 0.5697, 0.3039, 0.5697, 0.3039, 0.586, 0.2802, 0.586, 0.2802, 0.586, 0.3039, 0.586, 0.3039, 0.6024, 0.2802, 0.6024, 0.2802, 0.6024, 0.3039, 0.6024, 0.3039, 0.6188, 0.2802, 0.6188, 0.2802, 0.6188, 0.3039, 0.6188, 0.3039, 0.6352, 0.2802, 0.6352, 0.2802, 0.6352, 0.3039, 0.6352, 0.3039, 0.6516, 0.2802, 0.6516, 0.2802, 0.6516, 0.3039, 0.6516, 0.3039, 0.668, 0.2802, 0.668, 0.2802, 0.668, 0.3039, 0.668, 0.3039, 0.6844, 0.2802, 0.6844, 0.2802, 0.6844, 0.3039, 0.6844, 0.3039, 0.7008, 0.2802, 0.7008, 0.2802, 0.7008, 0.3039, 0.7008, 0.3039, 0.7172, 0.2802, 0.7172, 0.2802, 0.7172, 0.3039, 0.7172, 0.3039, 0.7336, 0.2802, 0.7336, 0.2564, 0.5697, 0.2802, 0.5697, 0.2802, 0.586, 0.2564, 0.586, 0.2564, 0.586, 0.2802, 0.586, 0.2802, 0.6024, 0.2564, 0.6024, 0.2564, 0.6024, 0.2802, 0.6024, 0.2802, 0.6188, 0.2564, 0.6188, 0.2564, 0.6188, 0.2802, 0.6188, 0.2802, 0.6352, 0.2564, 0.6352, 0.2564, 0.6352, 0.2802, 0.6352, 0.2802, 0.6516, 0.2564, 0.6516, 0.2564, 0.6516, 0.2802, 0.6516, 0.2802, 0.668, 0.2564, 0.668, 0.2564, 0.668, 0.2802, 0.668, 0.2802, 0.6844, 0.2564, 0.6844, 0.2564, 0.6844, 0.2802, 0.6844, 0.2802, 0.7008, 0.2564, 0.7008, 0.2564, 0.7008, 0.2802, 0.7008, 0.2802, 0.7172, 0.2564, 0.7172, 0.2564, 0.7172, 0.2802, 0.7172, 0.2802, 0.7336, 0.2564, 0.7336, 0.6961, 0.5697, 0.7198, 0.5697, 0.7198, 0.586, 0.6961, 0.586, 0.6961, 0.586, 0.7198, 0.586, 0.7198, 0.6024, 0.6961, 0.6024, 0.6961, 0.6024, 0.7198, 0.6024, 0.7198, 0.6188, 0.6961, 0.6188, 0.6961, 0.6188, 0.7198, 0.6188, 0.7198, 0.6352, 0.6961, 0.6352, 0.6961, 0.6352, 0.7198, 0.6352, 0.7198, 0.6516, 0.6961, 0.6516, 0.6961, 0.6516, 0.7198, 0.6516, 0.7198, 0.668, 0.6961, 0.668, 0.6961, 0.668, 0.7198, 0.668, 0.7198, 0.6844, 0.6961, 0.6844, 0.6961, 0.6844, 0.7198, 0.6844, 0.7198, 0.7008, 0.6961, 0.7008, 0.6961, 0.7008, 0.7198, 0.7008, 0.7198, 0.7172, 0.6961, 0.7172, 0.6961, 0.7172, 0.7198, 0.7172, 0.7198, 0.7336, 0.6961, 0.7336, 0.6724, 0.5697, 0.6961, 0.5697, 0.6961, 0.586, 0.6724, 0.586, 0.6724, 0.586, 0.6961, 0.586, 0.6961, 0.6024, 0.6724, 0.6024, 0.6724, 0.6024, 0.6961, 0.6024, 0.6961, 0.6188, 0.6724, 0.6188, 0.6724, 0.6188, 0.6961, 0.6188, 0.6961, 0.6352, 0.6724, 0.6352, 0.6724, 0.6352, 0.6961, 0.6352, 0.6961, 0.6516, 0.6724, 0.6516, 0.6724, 0.6516, 0.6961, 0.6516, 0.6961, 0.668, 0.6724, 0.668, 0.6724, 0.668, 0.6961, 0.668, 0.6961, 0.6844, 0.6724, 0.6844, 0.6724, 0.6844, 0.6961, 0.6844, 0.6961, 0.7008, 0.6724, 0.7008, 0.6724, 0.7008, 0.6961, 0.7008, 0.6961, 0.7172, 0.6724, 0.7172, 0.6724, 0.7172, 0.6961, 0.7172, 0.6961, 0.7336, 0.6724, 0.7336, 0.6487, 0.5697, 0.6724, 0.5697, 0.6724, 0.586, 0.6487, 0.586, 0.6487, 0.586, 0.6724, 0.586, 0.6724, 0.6024, 0.6487, 0.6024, 0.6487, 0.6024, 0.6724, 0.6024, 0.6724, 0.6188, 0.6487, 0.6188, 0.6487, 0.6188, 0.6724, 0.6188, 0.6724, 0.6352, 0.6487, 0.6352, 0.6487, 0.6352, 0.6724, 0.6352, 0.6724, 0.6516, 0.6487, 0.6516, 0.6487, 0.6516, 0.6724, 0.6516, 0.6724, 0.668, 0.6487, 0.668, 0.6487, 0.668, 0.6724, 0.668, 0.6724, 0.6844, 0.6487, 0.6844, 0.6487, 0.6844, 0.6724, 0.6844, 0.6724, 0.7008, 0.6487, 0.7008, 0.6487, 0.7008, 0.6724, 0.7008, 0.6724, 0.7172, 0.6487, 0.7172, 0.6487, 0.7172, 0.6724, 0.7172, 0.6724, 0.7336, 0.6487, 0.7336, 0.625, 0.5697, 0.6487, 0.5697, 0.6487, 0.586, 0.625, 0.586, 0.625, 0.586, 0.6487, 0.586, 0.6487, 0.6024, 0.625, 0.6024, 0.625, 0.6024, 0.6487, 0.6024, 0.6487, 0.6188, 0.625, 0.6188, 0.625, 0.6188, 0.6487, 0.6188, 0.6487, 0.6352, 0.625, 0.6352, 0.625, 0.6352, 0.6487, 0.6352, 0.6487, 0.6516, 0.625, 0.6516, 0.625, 0.6516, 0.6487, 0.6516, 0.6487, 0.668, 0.625, 0.668, 0.625, 0.668, 0.6487, 0.668, 0.6487, 0.6844, 0.625, 0.6844, 0.625, 0.6844, 0.6487, 0.6844, 0.6487, 0.7008, 0.625, 0.7008, 0.625, 0.7008, 0.6487, 0.7008, 0.6487, 0.7172, 0.625, 0.7172, 0.625, 0.7172, 0.6487, 0.7172, 0.6487, 0.7336, 0.625, 0.7336, 0.375, 0.75, 0.375, 0.7336, 0.375, 0.7336, 0.375, 0.75, 0.375, 0.7336, 0.375, 0.7172, 0.375, 0.7172, 0.375, 0.7336, 0.375, 0.7172, 0.375, 0.7008, 0.375, 0.7008, 0.375, 0.7172, 0.375, 0.7008, 0.375, 0.6844, 0.375, 0.6844, 0.375, 0.7008, 0.375, 0.6844, 0.375, 0.668, 0.375, 0.668, 0.375, 0.6844, 0.375, 0.668, 0.375, 0.6516, 0.375, 0.6516, 0.375, 0.668, 0.375, 0.6516, 0.375, 0.6352, 0.375, 0.6352, 0.375, 0.6516, 0.375, 0.6352, 0.375, 0.6188, 0.375, 0.6188, 0.375, 0.6352, 0.375, 0.6188, 0.375, 0.6024, 0.375, 0.6024, 0.375, 0.6188, 0.375, 0.6024, 0.375, 0.586, 0.375, 0.586, 0.375, 0.6024, 0.625, 0.5697, 0.625, 0.586, 0.625, 0.586, 0.625, 0.5697, 0.625, 0.586, 0.625, 0.6024, 0.625, 0.6024, 0.625, 0.586, 0.625, 0.6024, 0.625, 0.6188, 0.625, 0.6188, 0.625, 0.6024, 0.625, 0.6188, 0.625, 0.6352, 0.625, 0.6352, 0.625, 0.6188, 0.625, 0.6352, 0.625, 0.6516, 0.625, 0.6516, 0.625, 0.6352, 0.625, 0.6516, 0.625, 0.668, 0.625, 0.668, 0.625, 0.6516, 0.625, 0.668, 0.625, 0.6844, 0.625, 0.6844, 0.625, 0.668, 0.625, 0.6844, 0.625, 0.7008, 0.625, 0.7008, 0.625, 0.6844, 0.625, 0.7008, 0.625, 0.7172, 0.625, 0.7172, 0.625, 0.7008, 0.625, 0.7172, 0.625, 0.7336, 0.625, 0.7336, 0.625, 0.7172, 0.5625, 0.5697, 0.625, 0.5697, 0.625, 0.586, 0.5625, 0.586, 0.5625, 0.586, 0.625, 0.586, 0.625, 0.6024, 0.5625, 0.6024, 0.5625, 0.6024, 0.625, 0.6024, 0.625, 0.6188, 0.5625, 0.6188, 0.5625, 0.6188, 0.625, 0.6188, 0.625, 0.6352, 0.5625, 0.6352, 0.5625, 0.6352, 0.625, 0.6352, 0.625, 0.6516, 0.5625, 0.6516, 0.5625, 0.6516, 0.625, 0.6516, 0.625, 0.668, 0.5625, 0.668, 0.5625, 0.668, 0.625, 0.668, 0.625, 0.6844, 0.5625, 0.6844, 0.5625, 0.6844, 0.625, 0.6844, 0.625, 0.7008, 0.5625, 0.7008, 0.5625, 0.7008, 0.625, 0.7008, 0.625, 0.7172, 0.5625, 0.7172, 0.5625, 0.7172, 0.625, 0.7172, 0.625, 0.7336, 0.5625, 0.7336, 0.7198, 0.5697, 0.7436, 0.5697, 0.7436, 0.586, 0.7198, 0.586, 0.7198, 0.586, 0.7436, 0.586, 0.7436, 0.6024, 0.7198, 0.6024, 0.7198, 0.6024, 0.7436, 0.6024, 0.7436, 0.6188, 0.7198, 0.6188, 0.7198, 0.6188, 0.7436, 0.6188, 0.7436, 0.6352, 0.7198, 0.6352, 0.7198, 0.6352, 0.7436, 0.6352, 0.7436, 0.6516, 0.7198, 0.6516, 0.7198, 0.6516, 0.7436, 0.6516, 0.7436, 0.668, 0.7198, 0.668, 0.7198, 0.668, 0.7436, 0.668, 0.7436, 0.6844, 0.7198, 0.6844, 0.7198, 0.6844, 0.7436, 0.6844, 0.7436, 0.7008, 0.7198, 0.7008, 0.7198, 0.7008, 0.7436, 0.7008, 0.7436, 0.7172, 0.7198, 0.7172, 0.7198, 0.7172, 0.7436, 0.7172, 0.7436, 0.7336, 0.7198, 0.7336, 0.3513, 0.5697, 0.375, 0.5697, 0.375, 0.586, 0.3513, 0.586, 0.3513, 0.586, 0.375, 0.586, 0.375, 0.6024, 0.3513, 0.6024, 0.3513, 0.6024, 0.375, 0.6024, 0.375, 0.6188, 0.3513, 0.6188, 0.3513, 0.6188, 0.375, 0.6188, 0.375, 0.6352, 0.3513, 0.6352, 0.3513, 0.6352, 0.375, 0.6352, 0.375, 0.6516, 0.3513, 0.6516, 0.3513, 0.6516, 0.375, 0.6516, 0.375, 0.668, 0.3513, 0.668, 0.3513, 0.668, 0.375, 0.668, 0.375, 0.6844, 0.3513, 0.6844, 0.3513, 0.6844, 0.375, 0.6844, 0.375, 0.7008, 0.3513, 0.7008, 0.3513, 0.7008, 0.375, 0.7008, 0.375, 0.7172, 0.3513, 0.7172, 0.3513, 0.7172, 0.375, 0.7172, 0.375, 0.7336, 0.3513, 0.7336, 0.375, 0.6844, 0.4375, 0.6844, 0.4375, 0.7008, 0.375, 0.7008, 0.4375, 0.6844, 0.5, 0.6844, 0.5, 0.7008, 0.4375, 0.7008, 0.5, 0.6844, 0.5625, 0.6844, 0.5625, 0.7008, 0.5, 0.7008, 0.375, 0.668, 0.4375, 0.668, 0.4375, 0.6844, 0.375, 0.6844, 0.4375, 0.668, 0.5, 0.668, 0.5, 0.6844, 0.4375, 0.6844, 0.5, 0.668, 0.5625, 0.668, 0.5625, 0.6844, 0.5, 0.6844, 0.375, 0.6516, 0.4375, 0.6516, 0.4375, 0.668, 0.375, 0.668, 0.4375, 0.6516, 0.5, 0.6516, 0.5, 0.668, 0.4375, 0.668, 0.5, 0.6516, 0.5625, 0.6516, 0.5625, 0.668, 0.5, 0.668, 0.375, 0.6352, 0.4375, 0.6352, 0.4375, 0.6516, 0.375, 0.6516, 0.4375, 0.6352, 0.5, 0.6352, 0.5, 0.6516, 0.4375, 0.6516, 0.5, 0.6352, 0.5625, 0.6352, 0.5625, 0.6516, 0.5, 0.6516, 0.375, 0.6188, 0.4375, 0.6188, 0.4375, 0.6352, 0.375, 0.6352, 0.4375, 0.6188, 0.5, 0.6188, 0.5, 0.6352, 0.4375, 0.6352, 0.5, 0.6188, 0.5625, 0.6188, 0.5625, 0.6352, 0.5, 0.6352, 0.375, 0.6024, 0.4375, 0.6024, 0.4375, 0.6188, 0.375, 0.6188, 0.4375, 0.6024, 0.5, 0.6024, 0.5, 0.6188, 0.4375, 0.6188, 0.5, 0.6024, 0.5625, 0.6024, 0.5625, 0.6188, 0.5, 0.6188, 0.375, 0.586, 0.4375, 0.586, 0.4375, 0.6024, 0.375, 0.6024, 0.4375, 0.586, 0.5, 0.586, 0.5, 0.6024, 0.4375, 0.6024, 0.5, 0.586, 0.5625, 0.586, 0.5625, 0.6024, 0.5, 0.6024, 0.375, 0.5697, 0.4375, 0.5697, 0.4375, 0.586, 0.375, 0.586, 0.4375, 0.5697, 0.5, 0.5697, 0.5, 0.586, 0.4375, 0.586, 0.5, 0.5697, 0.5625, 0.5697, 0.5625, 0.586, 0.5, 0.586, 0.375, 0.4526, 0.4375, 0.4526, 0.4375, 0.4763, 0.375, 0.4763, 0.4375, 0.4526, 0.5, 0.4526, 0.5, 0.4763, 0.4375, 0.4763, 0.5, 0.4526, 0.5625, 0.4526, 0.5625, 0.4763, 0.5, 0.4763, 0.375, 0.4289, 0.4375, 0.4289, 0.4375, 0.4526, 0.375, 0.4526, 0.4375, 0.4289, 0.4375, 0.4052, 0.4375, 0.4052, 0.4375, 0.4289, 0.4375, 0.4052, 0.4375, 0.3814, 0.4375, 0.3814, 0.4375, 0.4052, 0.375, 0.4052, 0.4375, 0.4052, 0.4375, 0.4289, 0.375, 0.4289, 0.5625, 0.4289, 0.5625, 0.4526, 0.5625, 0.4526, 0.5625, 0.4289, 0.5625, 0.4052, 0.5625, 0.4289, 0.5625, 0.4289, 0.5625, 0.4052, 0.375, 0.3814, 0.4375, 0.3814, 0.4375, 0.4052, 0.375, 0.4052, 0.5625, 0.3814, 0.5625, 0.4052, 0.5625, 0.4052, 0.5625, 0.3814, 0.5, 0.4526, 0.4375, 0.4526, 0.4375, 0.4526, 0.5, 0.4526, 0.375, 0.8211, 0.4375, 0.8211, 0.4375, 0.8448, 0.375, 0.8448, 0.4375, 0.8211, 0.4375, 0.7974, 0.4375, 0.7974, 0.4375, 0.8211, 0.5, 0.8211, 0.5625, 0.8211, 0.5625, 0.8448, 0.5, 0.8448, 0.375, 0.7974, 0.4375, 0.7974, 0.4375, 0.8211, 0.375, 0.8211, 0.4375, 0.8686, 0.4375, 0.8448, 0.4375, 0.8448, 0.4375, 0.8686, 0.5, 0.7974, 0.5625, 0.7974, 0.5625, 0.8211, 0.5, 0.8211, 0.375, 0.7737, 0.4375, 0.7737, 0.4375, 0.7974, 0.375, 0.7974, 0.4375, 0.7737, 0.5, 0.7737, 0.5, 0.7974, 0.4375, 0.7974, 0.5, 0.7737, 0.5625, 0.7737, 0.5625, 0.7974, 0.5, 0.7974, 0.375, 0.75, 0.4375, 0.75, 0.4375, 0.7737, 0.375, 0.7737, 0.4375, 0.75, 0.5, 0.75, 0.5, 0.7737, 0.4375, 0.7737, 0.5, 0.75, 0.5625, 0.75, 0.5625, 0.7737, 0.5, 0.7737, 0.4375, 0.5513, 0.375, 0.5513, 0.375, 0.5513, 0.4375, 0.5513, 0.5625, 0.5513, 0.5, 0.5513, 0.5, 0.5513, 0.5625, 0.5513, 0.3513, 0.5256, 0.3513, 0.5128, 0.3513, 0.5128, 0.3513, 0.5256, 0.375, 0.5513, 0.3513, 0.5513, 0.3513, 0.5513, 0.375, 0.5513, 0.5625, 0.5128, 0.5625, 0.5256, 0.5625, 0.5256, 0.5625, 0.5128, 0.3513, 0.5513, 0.3513, 0.5385, 0.3513, 0.5385, 0.3513, 0.5513, 0.4375, 0.5128, 0.5, 0.5128, 0.5, 0.5128, 0.4375, 0.5128, 0.5, 0.5128, 0.5625, 0.5128, 0.5625, 0.5128, 0.5, 0.5128, 0.381, 0.5641, 0.381, 0.5641, 0.381, 0.5641, 0.381, 0.5641, 0.375, 0.5, 0.4375, 0.5, 0.4375, 0.5128, 0.375, 0.5128, 0.4375, 0.5, 0.5, 0.5, 0.5, 0.5128, 0.4375, 0.5128, 0.5, 0.5, 0.5625, 0.5, 0.5625, 0.5128, 0.5, 0.5128, 0.625, 0.75, 0.625, 0.8775, 0.625, 0.8775, 0.625, 0.75, 0.5625, 0.75, 0.5, 0.75, 0.5, 0.75, 0.5625, 0.75, 0.5, 0.75, 0.4375, 0.75, 0.4375, 0.75, 0.5, 0.75, 0.375, 0.5, 0.4375, 0.5, 0.4375, 0.5, 0.375, 0.5, 0.4375, 0.5, 0.5, 0.5, 0.5, 0.5, 0.4375, 0.5, 0.5, 0.5, 0.5625, 0.5, 0.5625, 0.5, 0.5, 0.5, 0.375, 0.5513, 0.4375, 0.5513, 0.4375, 0.5641, 0.375, 0.5641, 0.4375, 0.5513, 0.5, 0.5513, 0.5, 0.5641, 0.4375, 0.5641, 0.5, 0.5513, 0.5625, 0.5513, 0.5625, 0.5641, 0.5, 0.5641, 0.375, 0.8448, 0.4375, 0.8448, 0.4375, 0.8686, 0.3814, 0.8685, 0.4375, 0.8448, 0.4375, 0.8211, 0.4375, 0.8211, 0.4375, 0.8448, 0.5, 0.8448, 0.5625, 0.8448, 0.5625, 0.8686, 0.5, 0.8686, 0.625, 0.5641, 0.5625, 0.5641, 0.5625, 0.5641, 0.625, 0.5641, 0.5625, 0.5641, 0.5, 0.5641, 0.5, 0.5641, 0.5625, 0.5641, 0.5, 0.5641, 0.4375, 0.5641, 0.4375, 0.5641, 0.5, 0.5641, 0.375, 0.5641, 0.4375, 0.5641, 0.4375, 0.5697, 0.375, 0.5697, 0.4375, 0.5641, 0.5, 0.5641, 0.5, 0.5697, 0.4375, 0.5697, 0.5, 0.5641, 0.5625, 0.5641, 0.5625, 0.5697, 0.5, 0.5697, 0.375, 0.4763, 0.4375, 0.4763, 0.4375, 0.5, 0.375, 0.5, 0.4375, 0.4763, 0.5, 0.4763, 0.5, 0.5, 0.4375, 0.5, 0.5, 0.4763, 0.5625, 0.4763, 0.5625, 0.5, 0.5, 0.5, 0.375, 0.5697, 0.4375, 0.5697, 0.4375, 0.5697, 0.375, 0.5697, 0.4375, 0.5697, 0.5, 0.5697, 0.5, 0.5697, 0.4375, 0.5697, 0.5, 0.5697, 0.5625, 0.5697, 0.5625, 0.5697, 0.5, 0.5697, 0.4375, 0.4289, 0.5, 0.4289, 0.5, 0.4526, 0.4375, 0.4526, 0.5, 0.4289, 0.5625, 0.4289, 0.5625, 0.4526, 0.5, 0.4526, 0.4375, 0.4052, 0.5, 0.4052, 0.5, 0.4289, 0.4375, 0.4289, 0.5, 0.4052, 0.5625, 0.4052, 0.5625, 0.4289, 0.5, 0.4289, 0.4375, 0.3814, 0.5, 0.3814, 0.5, 0.4052, 0.4375, 0.4052, 0.5, 0.3814, 0.5625, 0.3814, 0.5625, 0.4052, 0.5, 0.4052, 0.4375, 0.4526, 0.4375, 0.4289, 0.4375, 0.4289, 0.4375, 0.4526, 0.5625, 0.4526, 0.5, 0.4526, 0.5, 0.4526, 0.5625, 0.4526, 0.4375, 0.8211, 0.5, 0.8211, 0.5, 0.8448, 0.4375, 0.8448, 0.4375, 0.7974, 0.5, 0.7974, 0.5, 0.8211, 0.4375, 0.8211, 0.4375, 0.8448, 0.5, 0.8448, 0.5, 0.8686, 0.4375, 0.8686, 0.5, 0.8211, 0.5, 0.8448, 0.5, 0.8448, 0.5, 0.8211, 0.4375, 0.7974, 0.5, 0.7974, 0.5, 0.7974, 0.4375, 0.7974, 0.5, 0.8448, 0.5, 0.8686, 0.5, 0.8686, 0.5, 0.8448, 0.5, 0.7974, 0.5, 0.8211, 0.5, 0.8211, 0.5, 0.7974, 0.3513, 0.5128, 0.375, 0.5128, 0.375, 0.5256, 0.3513, 0.5256, 0.3513, 0.5256, 0.375, 0.5256, 0.375, 0.5385, 0.3513, 0.5385, 0.3513, 0.5385, 0.375, 0.5385, 0.375, 0.5513, 0.3513, 0.5513, 0.375, 0.5513, 0.375, 0.5385, 0.375, 0.5385, 0.375, 0.5513, 0.375, 0.5385, 0.375, 0.5256, 0.375, 0.5256, 0.375, 0.5385, 0.375, 0.5256, 0.375, 0.5128, 0.375, 0.5128, 0.375, 0.5256, 0.375, 0.5128, 0.4375, 0.5128, 0.4375, 0.5128, 0.375, 0.5128])
me_cube.materials.append(mat_material)
me_cube.use_mirror_vertex_groups = False
me_cube.update()
me_cube_001 = bpy.data.meshes.new('Cube.001')
me_cube_001.from_pydata([(2.512, 3.217, -0.9956), (2.527, 3.973, -0.9221), (2.525, 4.489, -0.9441), (2.512, 5.291, -0.9956), (2.508, 5.177, -1.36), (2.378, 4.671, -1.514), (2.378, 3.98, -1.514), (2.468, 3.406, -1.384), (2.052, 3.406, -1.348), (1.961, 3.98, -1.479), (1.961, 4.671, -1.479), (2.092, 5.177, -1.324), (2.096, 5.291, -0.9597), (2.325, 3.973, -0.9273), (2.258, 3.969, -0.3977), (2.096, 3.217, -0.9597), (2.113, 5.156, 0.2968), (1.913, 5.342, -0.2549), (2.096, 4.6, 0.4499), (2.322, 4.489, -0.9493), (2.096, 3.908, 0.4499), (2.276, 4.503, -0.3925), (2.093, 3.43, 0.2557), (1.913, 3.268, -0.2549), (2.529, 5.156, 0.2609), (2.494, 5.28, -0.3093), (2.512, 4.6, 0.414), (2.478, 4.503, -0.3873), (2.512, 3.908, 0.414), (2.461, 3.969, -0.3925), (2.51, 3.43, 0.2199), (2.494, 3.206, -0.3093)], [], [(18, 20, 28, 26), (22, 23, 31, 30), (8, 9, 6, 7), (16, 18, 26, 24), (11, 12, 3, 4), (15, 8, 7, 0), (10, 11, 4, 5), (12, 17, 25, 3), (23, 15, 0, 31), (6, 1, 0, 7), (1, 29, 31, 0), (29, 28, 30, 31), (5, 2, 1, 6), (1, 2, 19, 13), (27, 26, 28, 29), (4, 3, 2, 5), (3, 25, 27, 2), (25, 24, 26, 27), (20, 22, 30, 28), (9, 10, 5, 6), (17, 16, 24, 25), (19, 21, 14, 13), (29, 1, 13, 14), (2, 27, 21, 19), (27, 29, 14, 21)])
_uv = me_cube_001.uv_layers.new(name='UVMap')
_uv.uv.foreach_set('vector', [0.5625, 0.5256, 0.5625, 0.5385, 0.5625, 0.5385, 0.5625, 0.5256, 0.5625, 0.5513, 0.5, 0.5513, 0.5, 0.5513, 0.5625, 0.5513, 0.375, 0.5513, 0.375, 0.5385, 0.375, 0.5385, 0.375, 0.5513, 0.5625, 0.5128, 0.5625, 0.5256, 0.5625, 0.5256, 0.5625, 0.5128, 0.375, 0.5128, 0.4375, 0.5128, 0.4375, 0.5128, 0.375, 0.5128, 0.4375, 0.5513, 0.375, 0.5513, 0.375, 0.5513, 0.4375, 0.5513, 0.375, 0.5256, 0.375, 0.5128, 0.375, 0.5128, 0.375, 0.5256, 0.4375, 0.5128, 0.5, 0.5128, 0.5, 0.5128, 0.4375, 0.5128, 0.5, 0.5513, 0.4375, 0.5513, 0.4375, 0.5513, 0.5, 0.5513, 0.375, 0.5385, 0.4375, 0.5385, 0.4375, 0.5513, 0.375, 0.5513, 0.4375, 0.5385, 0.5, 0.5385, 0.5, 0.5513, 0.4375, 0.5513, 0.5, 0.5385, 0.5625, 0.5385, 0.5625, 0.5513, 0.5, 0.5513, 0.375, 0.5256, 0.4375, 0.5256, 0.4375, 0.5385, 0.375, 0.5385, 0.4375, 0.5385, 0.4375, 0.5256, 0.4375, 0.5256, 0.4375, 0.5385, 0.5, 0.5256, 0.5625, 0.5256, 0.5625, 0.5385, 0.5, 0.5385, 0.375, 0.5128, 0.4375, 0.5128, 0.4375, 0.5256, 0.375, 0.5256, 0.4375, 0.5128, 0.5, 0.5128, 0.5, 0.5256, 0.4375, 0.5256, 0.5, 0.5128, 0.5625, 0.5128, 0.5625, 0.5256, 0.5, 0.5256, 0.5625, 0.5385, 0.5625, 0.5513, 0.5625, 0.5513, 0.5625, 0.5385, 0.375, 0.5385, 0.375, 0.5256, 0.375, 0.5256, 0.375, 0.5385, 0.5, 0.5128, 0.5625, 0.5128, 0.5625, 0.5128, 0.5, 0.5128, 0.4375, 0.5256, 0.5, 0.5256, 0.5, 0.5385, 0.4375, 0.5385, 0.5, 0.5385, 0.4375, 0.5385, 0.4375, 0.5385, 0.5, 0.5385, 0.4375, 0.5256, 0.5, 0.5256, 0.5, 0.5256, 0.4375, 0.5256, 0.5, 0.5256, 0.5, 0.5385, 0.5, 0.5385, 0.5, 0.5256])
me_cube_001.materials.append(mat_material)
me_cube_001.use_mirror_vertex_groups = False
me_cube_001.update()
me_cube_002 = bpy.data.meshes.new('Cube.002')
me_cube_002.from_pydata([(2.201, -4.071, -1.207), (1.982, -3.605, -1.38), (1.998, -2.656, -1.383), (2.163, -2.116, -1.287), (2.148, -4.07, 0.1902), (2.183, -4.263, -0.299), (2.165, -4.282, -0.852), (2.018, -2.185, 0.1849), (2.122, -1.984, -0.3089), (2.136, -1.966, -0.8898), (2.107, -2.744, 0.3482), (2.312, -3.394, -0.8549), (2.227, -3.455, -0.429), (2.107, -3.543, 0.3482), (2.338, -2.813, -0.8667), (2.259, -2.862, -0.4408), (2.553, -4.281, -0.8858), (2.589, -4.071, -1.24), (2.37, -3.605, -1.414), (2.386, -2.655, -1.417), (2.551, -2.116, -1.321), (2.524, -1.966, -0.9235), (2.532, -2.822, -0.8304), (2.506, -3.403, -0.8186), (2.536, -4.069, 0.1565), (2.571, -4.262, -0.3328), (2.406, -2.184, 0.1512), (2.51, -1.984, -0.3426), (2.495, -2.744, 0.3144), (2.454, -2.87, -0.4046), (2.495, -3.543, 0.3144), (2.421, -3.464, -0.3928)], [], [(10, 13, 30, 28), (5, 6, 16, 25), (7, 10, 28, 26), (0, 1, 18, 17), (3, 9, 21, 20), (6, 0, 17, 16), (4, 5, 25, 24), (2, 3, 20, 19), (9, 8, 27, 21), (19, 22, 23, 18), (22, 29, 15, 14), (29, 28, 30, 31), (20, 21, 22, 19), (21, 27, 29, 22), (27, 26, 28, 29), (18, 23, 16, 17), (23, 31, 25, 16), (31, 30, 24, 25), (13, 4, 24, 30), (8, 7, 26, 27), (1, 2, 19, 18), (14, 15, 12, 11), (23, 22, 14, 11), (29, 31, 12, 15), (31, 23, 11, 12)])
_uv = me_cube_002.uv_layers.new(name='UVMap')
_uv.uv.foreach_set('vector', [0.5625, 0.7172, 0.5625, 0.7336, 0.5625, 0.7336, 0.5625, 0.7172, 0.5, 0.75, 0.4375, 0.75, 0.4375, 0.75, 0.5, 0.75, 0.5625, 0.7008, 0.5625, 0.7172, 0.5625, 0.7172, 0.5625, 0.7008, 0.375, 0.75, 0.375, 0.7336, 0.375, 0.7336, 0.375, 0.75, 0.375, 0.7008, 0.4375, 0.7008, 0.4375, 0.7008, 0.375, 0.7008, 0.4375, 0.75, 0.375, 0.75, 0.375, 0.75, 0.4375, 0.75, 0.5625, 0.75, 0.5, 0.75, 0.5, 0.75, 0.5625, 0.75, 0.375, 0.7172, 0.375, 0.7008, 0.375, 0.7008, 0.375, 0.7172, 0.4375, 0.7008, 0.5, 0.7008, 0.5, 0.7008, 0.4375, 0.7008, 0.375, 0.7172, 0.4375, 0.7172, 0.4375, 0.7336, 0.375, 0.7336, 0.4375, 0.7172, 0.5, 0.7172, 0.5, 0.7172, 0.4375, 0.7172, 0.5, 0.7172, 0.5625, 0.7172, 0.5625, 0.7336, 0.5, 0.7336, 0.375, 0.7008, 0.4375, 0.7008, 0.4375, 0.7172, 0.375, 0.7172, 0.4375, 0.7008, 0.5, 0.7008, 0.5, 0.7172, 0.4375, 0.7172, 0.5, 0.7008, 0.5625, 0.7008, 0.5625, 0.7172, 0.5, 0.7172, 0.375, 0.7336, 0.4375, 0.7336, 0.4375, 0.75, 0.375, 0.75, 0.4375, 0.7336, 0.5, 0.7336, 0.5, 0.75, 0.4375, 0.75, 0.5, 0.7336, 0.5625, 0.7336, 0.5625, 0.75, 0.5, 0.75, 0.5625, 0.7336, 0.5625, 0.75, 0.5625, 0.75, 0.5625, 0.7336, 0.5, 0.7008, 0.5625, 0.7008, 0.5625, 0.7008, 0.5, 0.7008, 0.375, 0.7336, 0.375, 0.7172, 0.375, 0.7172, 0.375, 0.7336, 0.4375, 0.7172, 0.5, 0.7172, 0.5, 0.7336, 0.4375, 0.7336, 0.4375, 0.7336, 0.4375, 0.7172, 0.4375, 0.7172, 0.4375, 0.7336, 0.5, 0.7172, 0.5, 0.7336, 0.5, 0.7336, 0.5, 0.7172, 0.5, 0.7336, 0.4375, 0.7336, 0.4375, 0.7336, 0.5, 0.7336])
me_cube_002.materials.append(mat_material)
me_cube_002.use_mirror_vertex_groups = False
me_cube_002.update()

# ---- objects
ob_cube = bpy.data.objects.new('Cube', me_cube)
ob_cube_001 = bpy.data.objects.new('Cube.001', me_cube_001)
ob_cube_002 = bpy.data.objects.new('Cube.002', me_cube_002)

# ---- transforms, parenting, visibility, modifiers, constraints
ob_cube.location = (0.0, 0.0, 0.0)
ob_cube.lock_rotations_4d = False
ob_cube.empty_display_type = 'ARROWS'
ob_cube.lineart.crease_threshold = 0.0
_m = ob_cube.modifiers.new('Mirror', 'MIRROR')
_m.use_clip = True
ob_cube_001.location = (0.0, 0.0, 0.0)
ob_cube_001.lock_rotations_4d = False
ob_cube_001.empty_display_type = 'ARROWS'
ob_cube_001.lineart.crease_threshold = 0.0
_m = ob_cube_001.modifiers.new('Mirror', 'MIRROR')
_m.use_clip = True
ob_cube_002.location = (0.0, 0.0, 0.0)
ob_cube_002.lock_rotations_4d = False
ob_cube_002.empty_display_type = 'ARROWS'
ob_cube_002.lineart.crease_threshold = 0.0
_m = ob_cube_002.modifiers.new('Mirror', 'MIRROR')
_m.use_clip = True

# ---- collection membership
col_collection.objects.link(ob_cube)
col_collection.objects.link(ob_cube_001)
col_collection.objects.link(ob_cube_002)

# ---- scene / render settings (as saved in the file)
scene.frame_start = 1; scene.frame_end = 250; scene.frame_set(0)
scene.render.engine = 'BLENDER_EEVEE_NEXT'
scene.cycles.sampling_pattern = 'TABULATED_SOBOL'
scene.view_settings.view_transform = 'Filmic'
bpy.context.view_layer.update()

# ---- added for rendering (the .blend has no active camera and no usable light): camera, sun
cam_auto = bpy.data.cameras.new('AutoCamera')
cam_auto.lens = 50.0
cam_auto.sensor_width = 36.0
cam_auto.clip_end = 1000.0
ob_auto_camera = bpy.data.objects.new('AutoCamera', cam_auto)
scene.collection.objects.link(ob_auto_camera)
ob_auto_camera.location = (11.4014, -13.017, 9.88099)
ob_auto_camera.rotation_euler = (1.09748, -7.21219e-08, 0.694738)
scene.camera = ob_auto_camera
light_auto_sun = bpy.data.lights.new('AutoSun', 'SUN')
light_auto_sun.energy = 3.0
light_auto_sun.angle = 0.0523599
ob_auto_sun = bpy.data.objects.new('AutoSun', light_auto_sun)
scene.collection.objects.link(ob_auto_sun)
ob_auto_sun.rotation_euler = (0.872665, 0.174533, 0.523599)
bpy.context.view_layer.update()
